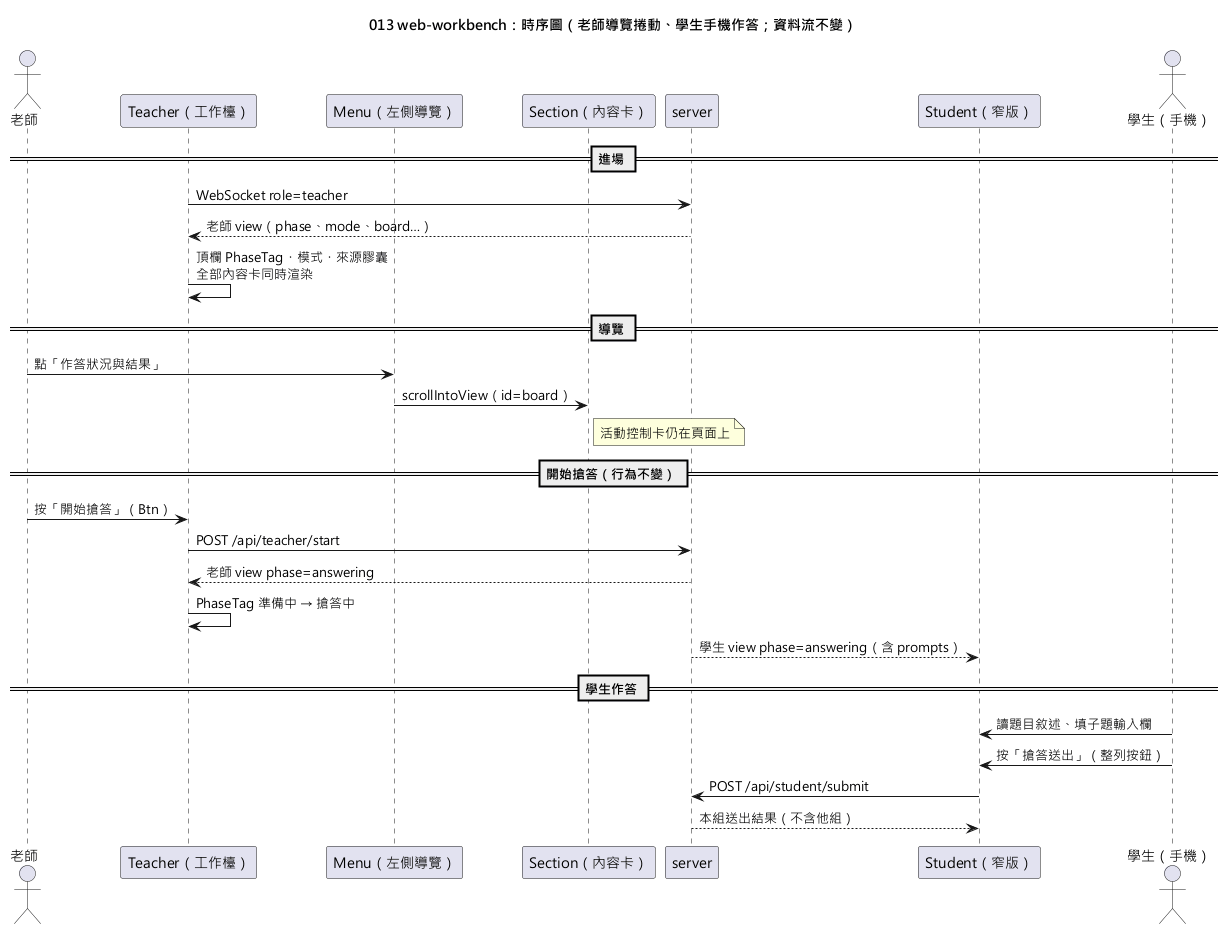

The diagram above was rendered by PlantUML. Its source (embedded in the PNG):
@startuml 013-web-workbench-sequence
skinparamlocked defaultFontName Microsoft JhengHei
title 013 web-workbench：時序圖（老師導覽捲動、學生手機作答；資料流不變）

actor "老師" as T
participant "Teacher（工作檯）" as WT
participant "Menu（左側導覽）" as Nav
participant "Section（內容卡）" as Card
participant "server" as Srv
participant "Student（窄版）" as WS
actor "學生（手機）" as S

== 進場 ==
WT -> Srv : WebSocket role=teacher
Srv --> WT : 老師 view（phase、mode、board…）
WT -> WT : 頂欄 PhaseTag・模式・來源膠囊\n全部內容卡同時渲染

== 導覽 ==
T -> Nav : 點「作答狀況與結果」
Nav -> Card : scrollIntoView（id=board）
note right of Card : 活動控制卡仍在頁面上

== 開始搶答（行為不變） ==
T -> WT : 按「開始搶答」（Btn）
WT -> Srv : POST /api/teacher/start
Srv --> WT : 老師 view phase=answering
WT -> WT : PhaseTag 準備中 → 搶答中
Srv --> WS : 學生 view phase=answering（含 prompts）

== 學生作答 ==
S -> WS : 讀題目敘述、填子題輸入欄
S -> WS : 按「搶答送出」（整列按鈕）
WS -> Srv : POST /api/student/submit
Srv --> WS : 本組送出結果（不含他組）
@enduml